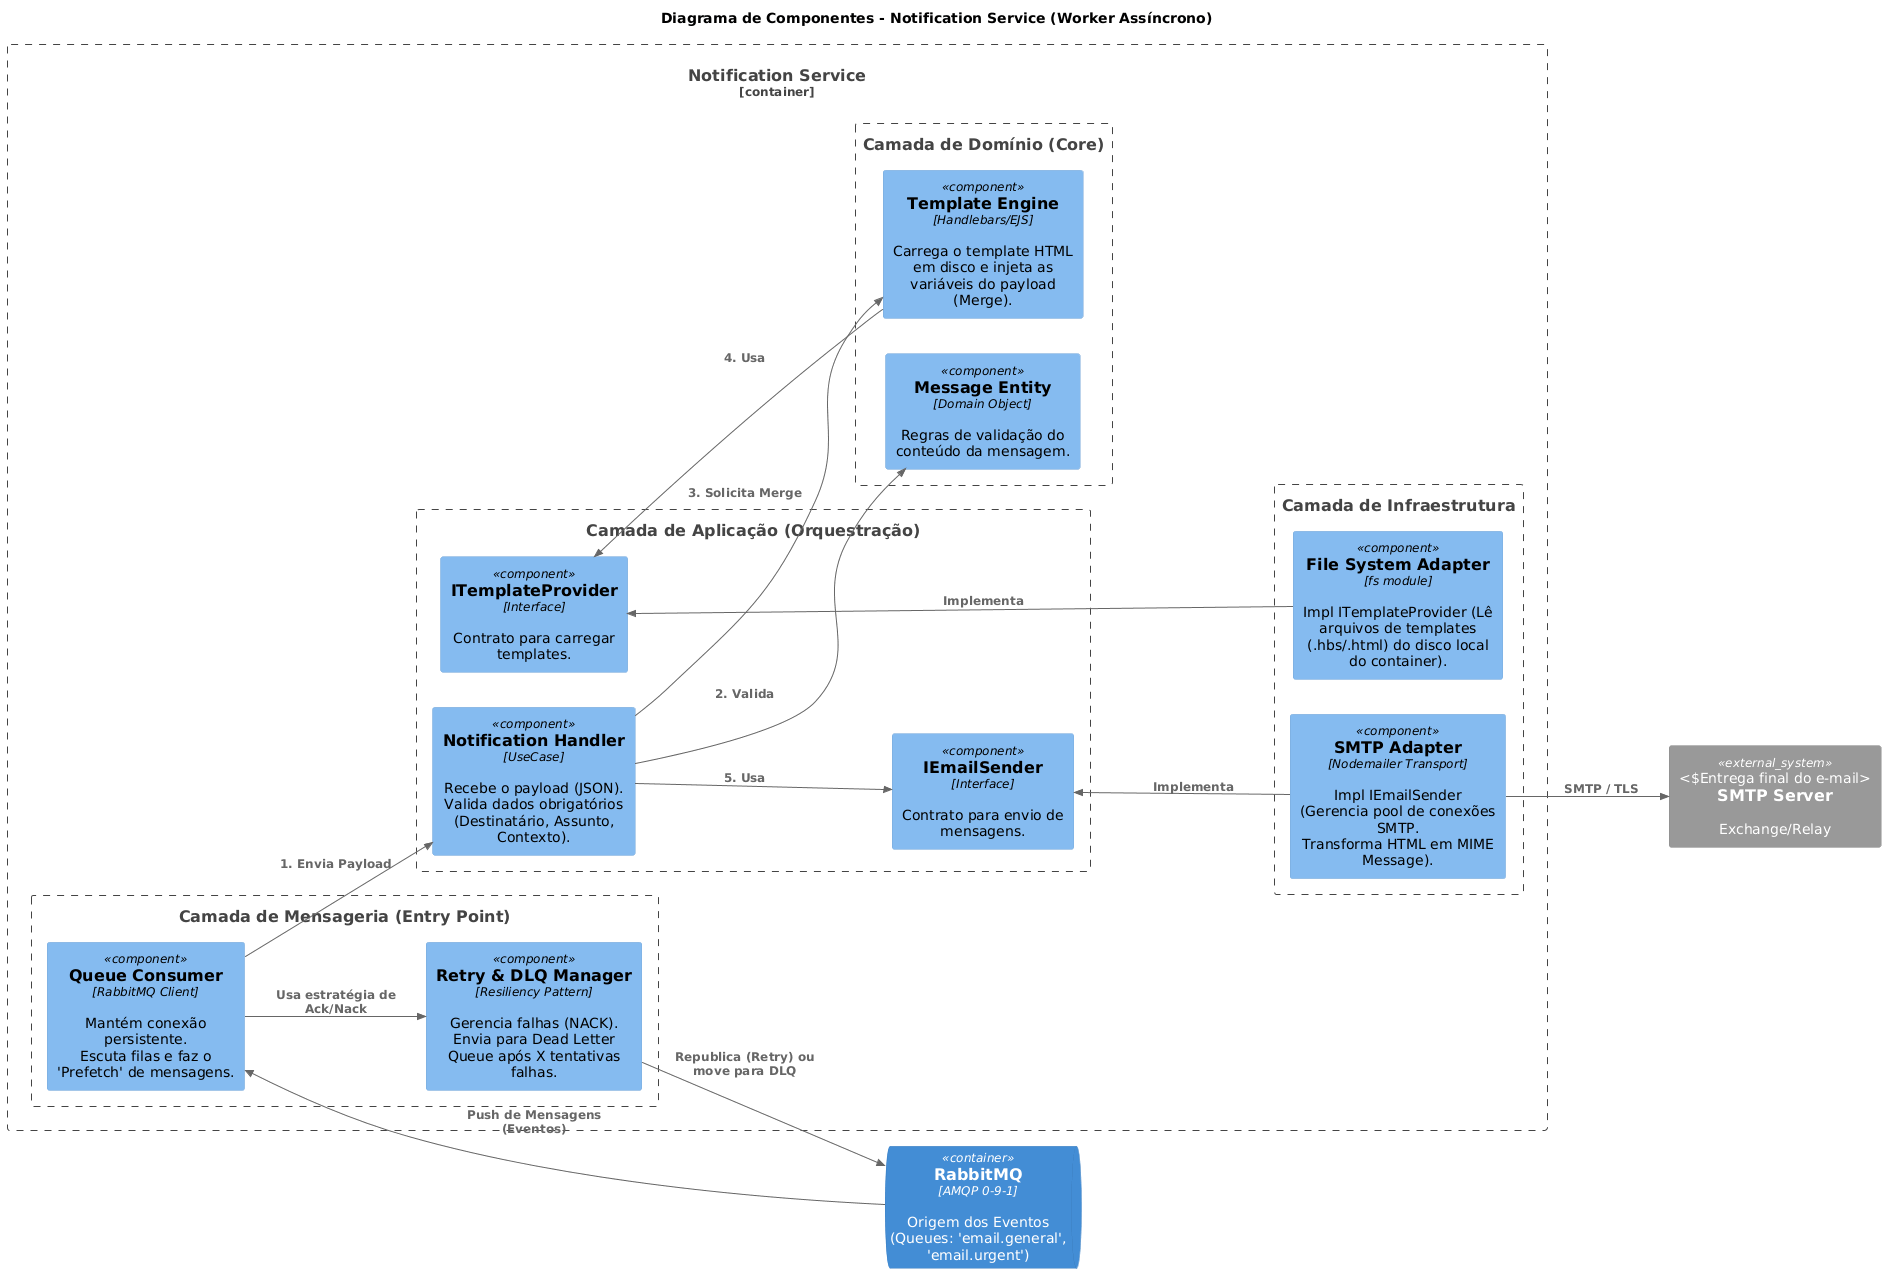

The diagram above was rendered by PlantUML. Its source (embedded in the PNG):
@startuml
!include <C4/C4_Component>

' Fluxo da Esquerda (Fila) para Direita (SMTP)
LAYOUT_LEFT_RIGHT()

title Diagrama de Componentes - Notification Service (Worker Assíncrono)

' --- 1. BLOCOS EXTERNOS (EXTREMIDADES) ---
ContainerQueue(broker, "RabbitMQ", "AMQP 0-9-1", "Origem dos Eventos (Queues: 'email.general', 'email.urgent')")
System_Ext(email_gateway, "SMTP Server", "Exchange/Relay", "Entrega final do e-mail")

Container_Boundary(notification_service, "Notification Service") {

    ' --- COLUNA 1: ENTRADA ---
    Boundary(listener_layer, "Camada de Mensageria (Entry Point)") {
        Component(consumer, "Queue Consumer", "RabbitMQ Client", "Mantém conexão persistente.\nEscuta filas e faz o 'Prefetch' de mensagens.")
        Component(resiliency, "Retry & DLQ Manager", "Resiliency Pattern", "Gerencia falhas (NACK).\nEnvia para Dead Letter Queue após X tentativas falhas.")
    }

    ' --- COLUNA 2: CORE (APLICAÇÃO E DOMÍNIO AGRUPADOS VISUALMENTE) ---
    ' Definimos primeiro a aplicação e depois o domínio para ficarem alinhados
    Boundary(app_layer, "Camada de Aplicação (Orquestração)") {
        Component(notification_handler, "Notification Handler", "UseCase", "Recebe o payload (JSON).\nValida dados obrigatórios (Destinatário, Assunto, Contexto).")
        
        ' As interfaces ficam aqui, próximas de quem as usa
        Component(i_email_sender, "IEmailSender", "Interface", "Contrato para envio de mensagens.")
        Component(i_template_provider, "ITemplateProvider", "Interface", "Contrato para carregar templates.")
    }

    Boundary(domain_layer, "Camada de Domínio (Core)") {
        Component(message_entity, "Message Entity", "Domain Object", "Regras de validação do conteúdo da mensagem.")
        Component(template_engine, "Template Engine", "Handlebars/EJS", "Carrega o template HTML em disco e injeta as variáveis do payload (Merge).")
    }

    ' --- COLUNA 3: INFRAESTRUTURA ---
    Boundary(infra_layer, "Camada de Infraestrutura") {
        Component(smtp_adapter, "SMTP Adapter", "Nodemailer Transport", "Impl IEmailSender (Gerencia pool de conexões SMTP.\nTransforma HTML em MIME Message).")
        Component(fs_adapter, "File System Adapter", "fs module", "Impl ITemplateProvider (Lê arquivos de templates (.hbs/.html) do disco local do container).")
    }
}

' ============================================================
' RELACIONAMENTOS (REORGANIZADOS PARA EVITAR CRUZAMENTOS)
' ============================================================

' 1. Fluxo de Entrada
Rel(broker, consumer, "Push de Mensagens (Eventos)")
Rel(consumer, resiliency, "Usa estratégia de Ack/Nack")
Rel(resiliency, broker, "Republica (Retry) ou move para DLQ")
Rel(consumer, notification_handler, "1. Envia Payload")

' 2. Fluxo Interno (Aplicação e Domínio)
Rel(notification_handler, message_entity, "2. Valida")
Rel(notification_handler, template_engine, "3. Solicita Merge")

' 3. Conexão com Interfaces
' O Handler usa o enviador
Rel(notification_handler, i_email_sender, "5. Usa")
' O Template Engine usa o provedor (Seta ÚNICA de dependência)
Rel(template_engine, i_template_provider, "4. Usa")

' 4. Implementações (Infraestrutura)
Rel_Up(smtp_adapter, i_email_sender, "Implementa")
Rel_Up(fs_adapter, i_template_provider, "Implementa")

' 5. Saída Externa
Rel(smtp_adapter, email_gateway, "SMTP / TLS")
@enduml